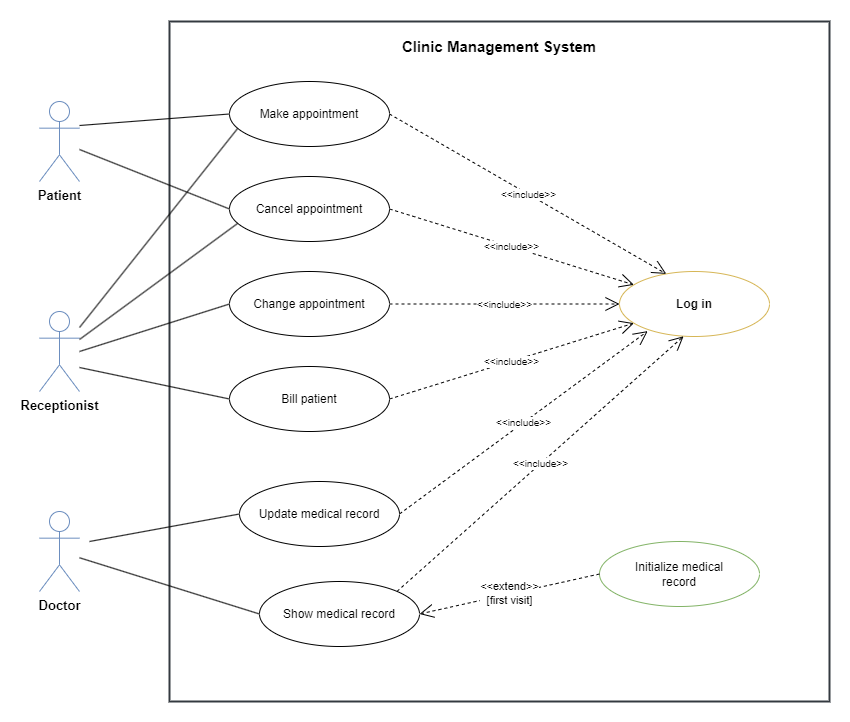

The diagram above was exported from draw.io. Its source (the exported page's mxGraphModel, read from the mxfile embedded in the PNG):
<mxGraphModel dx="1206" dy="702" grid="1" gridSize="10" guides="1" tooltips="1" connect="1" arrows="1" fold="1" page="1" pageScale="1" pageWidth="827" pageHeight="1169" math="0" shadow="0">
  <root>
    <mxCell id="0" />
    <mxCell id="1" parent="0" />
    <mxCell id="v4s6mKTTvDvZcalBGyBD-1" value="Clinic Management System" style="shape=rect;html=1;verticalAlign=top;fontStyle=1;whiteSpace=wrap;align=center;fillColor=#FFFFFF;strokeColor=#343a40;strokeWidth=2;fontSize=15;spacingTop=10;" vertex="1" parent="1">
      <mxGeometry x="280" y="50" width="660" height="680" as="geometry" />
    </mxCell>
    <mxCell id="v4s6mKTTvDvZcalBGyBD-2" value="Make appointment" style="ellipse;whiteSpace=wrap;html=1;fillColor=#ffffff;strokeColor=#000000;fontSize=12;" vertex="1" parent="v4s6mKTTvDvZcalBGyBD-1">
      <mxGeometry x="60" y="60" width="160" height="65" as="geometry" />
    </mxCell>
    <mxCell id="v4s6mKTTvDvZcalBGyBD-3" value="Cancel appointment" style="ellipse;whiteSpace=wrap;html=1;fillColor=#ffffff;strokeColor=#000000;fontSize=12;" vertex="1" parent="v4s6mKTTvDvZcalBGyBD-1">
      <mxGeometry x="60" y="155" width="160" height="65" as="geometry" />
    </mxCell>
    <mxCell id="v4s6mKTTvDvZcalBGyBD-4" value="Change appointment" style="ellipse;whiteSpace=wrap;html=1;fillColor=#ffffff;strokeColor=#000000;fontSize=12;" vertex="1" parent="v4s6mKTTvDvZcalBGyBD-1">
      <mxGeometry x="60" y="250" width="160" height="65" as="geometry" />
    </mxCell>
    <mxCell id="v4s6mKTTvDvZcalBGyBD-5" value="Bill patient" style="ellipse;whiteSpace=wrap;html=1;fillColor=#ffffff;strokeColor=#000000;fontSize=12;" vertex="1" parent="v4s6mKTTvDvZcalBGyBD-1">
      <mxGeometry x="60" y="345" width="160" height="65" as="geometry" />
    </mxCell>
    <mxCell id="v4s6mKTTvDvZcalBGyBD-6" value="Show medical record" style="ellipse;whiteSpace=wrap;html=1;fillColor=#ffffff;strokeColor=#000000;fontSize=12;" vertex="1" parent="v4s6mKTTvDvZcalBGyBD-1">
      <mxGeometry x="90" y="560" width="160" height="65" as="geometry" />
    </mxCell>
    <mxCell id="v4s6mKTTvDvZcalBGyBD-7" value="Update medical record" style="ellipse;whiteSpace=wrap;html=1;fillColor=#ffffff;strokeColor=#000000;fontSize=12;" vertex="1" parent="v4s6mKTTvDvZcalBGyBD-1">
      <mxGeometry x="70" y="460" width="160" height="65" as="geometry" />
    </mxCell>
    <mxCell id="v4s6mKTTvDvZcalBGyBD-8" value="Initialize medical&#10;record" style="ellipse;whiteSpace=wrap;html=1;fillColor=#FFFFFF;strokeColor=#82b366;fontSize=12;" vertex="1" parent="v4s6mKTTvDvZcalBGyBD-1">
      <mxGeometry x="430" y="520" width="160" height="65" as="geometry" />
    </mxCell>
    <mxCell id="v4s6mKTTvDvZcalBGyBD-9" value="Log in" style="ellipse;whiteSpace=wrap;html=1;fillColor=#FFFFFF;strokeColor=#d6b656;fontStyle=1;fontSize=12;" vertex="1" parent="v4s6mKTTvDvZcalBGyBD-1">
      <mxGeometry x="450" y="250" width="150" height="65" as="geometry" />
    </mxCell>
    <mxCell id="v4s6mKTTvDvZcalBGyBD-10" value="&amp;lt;&amp;lt;extend&amp;gt;&amp;gt;&#10;[first visit]" style="endArrow=open;endSize=12;dashed=1;html=1;rounded=0;exitX=0;exitY=0.5;exitDx=0;exitDy=0;entryX=1;entryY=0.5;entryDx=0;entryDy=0;fontSize=11;" edge="1" parent="v4s6mKTTvDvZcalBGyBD-1" source="v4s6mKTTvDvZcalBGyBD-8" target="v4s6mKTTvDvZcalBGyBD-6">
      <mxGeometry relative="1" as="geometry" />
    </mxCell>
    <mxCell id="v4s6mKTTvDvZcalBGyBD-11" value="&amp;lt;&amp;lt;include&amp;gt;&amp;gt;" style="endArrow=open;endSize=12;dashed=1;html=1;rounded=0;exitX=1;exitY=0.5;exitDx=0;exitDy=0;entryX=0.3;entryY=0;entryDx=0;entryDy=0;fontSize=10;" edge="1" parent="v4s6mKTTvDvZcalBGyBD-1" source="v4s6mKTTvDvZcalBGyBD-2" target="v4s6mKTTvDvZcalBGyBD-9">
      <mxGeometry relative="1" as="geometry" />
    </mxCell>
    <mxCell id="v4s6mKTTvDvZcalBGyBD-12" value="&amp;lt;&amp;lt;include&amp;gt;&amp;gt;" style="endArrow=open;endSize=12;dashed=1;html=1;rounded=0;exitX=1;exitY=0.5;exitDx=0;exitDy=0;entryX=0.1;entryY=0.2;entryDx=0;entryDy=0;fontSize=10;" edge="1" parent="v4s6mKTTvDvZcalBGyBD-1" source="v4s6mKTTvDvZcalBGyBD-3" target="v4s6mKTTvDvZcalBGyBD-9">
      <mxGeometry relative="1" as="geometry" />
    </mxCell>
    <mxCell id="v4s6mKTTvDvZcalBGyBD-13" value="&amp;lt;&amp;lt;include&amp;gt;&amp;gt;" style="endArrow=open;endSize=12;dashed=1;html=1;rounded=0;exitX=1;exitY=0.5;exitDx=0;exitDy=0;entryX=0;entryY=0.5;entryDx=0;entryDy=0;fontSize=10;" edge="1" parent="v4s6mKTTvDvZcalBGyBD-1" source="v4s6mKTTvDvZcalBGyBD-4" target="v4s6mKTTvDvZcalBGyBD-9">
      <mxGeometry relative="1" as="geometry" />
    </mxCell>
    <mxCell id="v4s6mKTTvDvZcalBGyBD-14" value="&amp;lt;&amp;lt;include&amp;gt;&amp;gt;" style="endArrow=open;endSize=12;dashed=1;html=1;rounded=0;exitX=1;exitY=0.5;exitDx=0;exitDy=0;entryX=0.1;entryY=0.8;entryDx=0;entryDy=0;fontSize=10;" edge="1" parent="v4s6mKTTvDvZcalBGyBD-1" source="v4s6mKTTvDvZcalBGyBD-5" target="v4s6mKTTvDvZcalBGyBD-9">
      <mxGeometry relative="1" as="geometry" />
    </mxCell>
    <mxCell id="v4s6mKTTvDvZcalBGyBD-15" value="&amp;lt;&amp;lt;include&amp;gt;&amp;gt;" style="endArrow=open;endSize=12;dashed=1;html=1;rounded=0;exitX=0.85;exitY=0.15;exitDx=0;exitDy=0;entryX=0.427;entryY=0.997;entryDx=0;entryDy=0;fontSize=10;entryPerimeter=0;" edge="1" parent="v4s6mKTTvDvZcalBGyBD-1" source="v4s6mKTTvDvZcalBGyBD-6" target="v4s6mKTTvDvZcalBGyBD-9">
      <mxGeometry relative="1" as="geometry" />
    </mxCell>
    <mxCell id="v4s6mKTTvDvZcalBGyBD-16" value="&amp;lt;&amp;lt;include&amp;gt;&amp;gt;" style="endArrow=open;endSize=12;dashed=1;html=1;rounded=0;exitX=1;exitY=0.5;exitDx=0;exitDy=0;entryX=0.188;entryY=0.917;entryDx=0;entryDy=0;fontSize=10;entryPerimeter=0;" edge="1" parent="v4s6mKTTvDvZcalBGyBD-1" source="v4s6mKTTvDvZcalBGyBD-7" target="v4s6mKTTvDvZcalBGyBD-9">
      <mxGeometry relative="1" as="geometry" />
    </mxCell>
    <mxCell id="v4s6mKTTvDvZcalBGyBD-17" value="Patient" style="shape=umlActor;verticalLabelPosition=bottom;verticalAlign=top;html=1;outlineConnect=0;fillColor=#FFFFFF;strokeColor=#6c8ebf;fontStyle=1;fontSize=13;" vertex="1" parent="1">
      <mxGeometry x="150" y="130" width="40" height="80" as="geometry" />
    </mxCell>
    <mxCell id="v4s6mKTTvDvZcalBGyBD-18" value="Receptionist" style="shape=umlActor;verticalLabelPosition=bottom;verticalAlign=top;html=1;outlineConnect=0;fillColor=#FFFFFF;strokeColor=#6c8ebf;fontStyle=1;fontSize=13;" vertex="1" parent="1">
      <mxGeometry x="150" y="340" width="40" height="80" as="geometry" />
    </mxCell>
    <mxCell id="v4s6mKTTvDvZcalBGyBD-19" value="Doctor" style="shape=umlActor;verticalLabelPosition=bottom;verticalAlign=top;html=1;outlineConnect=0;fillColor=#FFFFFF;strokeColor=#6c8ebf;fontStyle=1;fontSize=13;" vertex="1" parent="1">
      <mxGeometry x="150" y="540" width="40" height="80" as="geometry" />
    </mxCell>
    <mxCell id="v4s6mKTTvDvZcalBGyBD-21" value="" style="endArrow=none;html=1;rounded=0;exitX=1;exitY=0.3;exitDx=0;exitDy=0;exitPerimeter=0;entryX=0;entryY=0.5;entryDx=0;entryDy=0;" edge="1" parent="1" source="v4s6mKTTvDvZcalBGyBD-17" target="v4s6mKTTvDvZcalBGyBD-2">
      <mxGeometry relative="1" as="geometry" />
    </mxCell>
    <mxCell id="v4s6mKTTvDvZcalBGyBD-22" value="" style="endArrow=none;html=1;rounded=0;exitX=1;exitY=0.6;exitDx=0;exitDy=0;exitPerimeter=0;entryX=0;entryY=0.5;entryDx=0;entryDy=0;" edge="1" parent="1" source="v4s6mKTTvDvZcalBGyBD-17" target="v4s6mKTTvDvZcalBGyBD-3">
      <mxGeometry relative="1" as="geometry" />
    </mxCell>
    <mxCell id="v4s6mKTTvDvZcalBGyBD-23" value="" style="endArrow=none;html=1;rounded=0;exitX=1;exitY=0.2;exitDx=0;exitDy=0;exitPerimeter=0;entryX=0;entryY=0.75;entryDx=0;entryDy=0;" edge="1" parent="1" source="v4s6mKTTvDvZcalBGyBD-18" target="v4s6mKTTvDvZcalBGyBD-2">
      <mxGeometry relative="1" as="geometry" />
    </mxCell>
    <mxCell id="v4s6mKTTvDvZcalBGyBD-24" value="" style="endArrow=none;html=1;rounded=0;exitX=1;exitY=0.35;exitDx=0;exitDy=0;exitPerimeter=0;entryX=0;entryY=0.75;entryDx=0;entryDy=0;" edge="1" parent="1" source="v4s6mKTTvDvZcalBGyBD-18" target="v4s6mKTTvDvZcalBGyBD-3">
      <mxGeometry relative="1" as="geometry" />
    </mxCell>
    <mxCell id="v4s6mKTTvDvZcalBGyBD-25" value="" style="endArrow=none;html=1;rounded=0;exitX=1;exitY=0.5;exitDx=0;exitDy=0;exitPerimeter=0;entryX=0;entryY=0.5;entryDx=0;entryDy=0;" edge="1" parent="1" source="v4s6mKTTvDvZcalBGyBD-18" target="v4s6mKTTvDvZcalBGyBD-4">
      <mxGeometry relative="1" as="geometry" />
    </mxCell>
    <mxCell id="v4s6mKTTvDvZcalBGyBD-26" value="" style="endArrow=none;html=1;rounded=0;exitX=1;exitY=0.7;exitDx=0;exitDy=0;exitPerimeter=0;entryX=0;entryY=0.5;entryDx=0;entryDy=0;" edge="1" parent="1" source="v4s6mKTTvDvZcalBGyBD-18" target="v4s6mKTTvDvZcalBGyBD-5">
      <mxGeometry relative="1" as="geometry" />
    </mxCell>
    <mxCell id="v4s6mKTTvDvZcalBGyBD-27" value="" style="endArrow=none;html=1;rounded=0;entryX=0;entryY=0.5;entryDx=0;entryDy=0;" edge="1" parent="1" source="v4s6mKTTvDvZcalBGyBD-19" target="v4s6mKTTvDvZcalBGyBD-6">
      <mxGeometry relative="1" as="geometry" />
    </mxCell>
    <mxCell id="v4s6mKTTvDvZcalBGyBD-28" value="" style="endArrow=none;html=1;rounded=0;entryX=0;entryY=0.5;entryDx=0;entryDy=0;" edge="1" parent="1" target="v4s6mKTTvDvZcalBGyBD-7">
      <mxGeometry relative="1" as="geometry">
        <mxPoint x="200" y="570" as="sourcePoint" />
      </mxGeometry>
    </mxCell>
  </root>
</mxGraphModel>